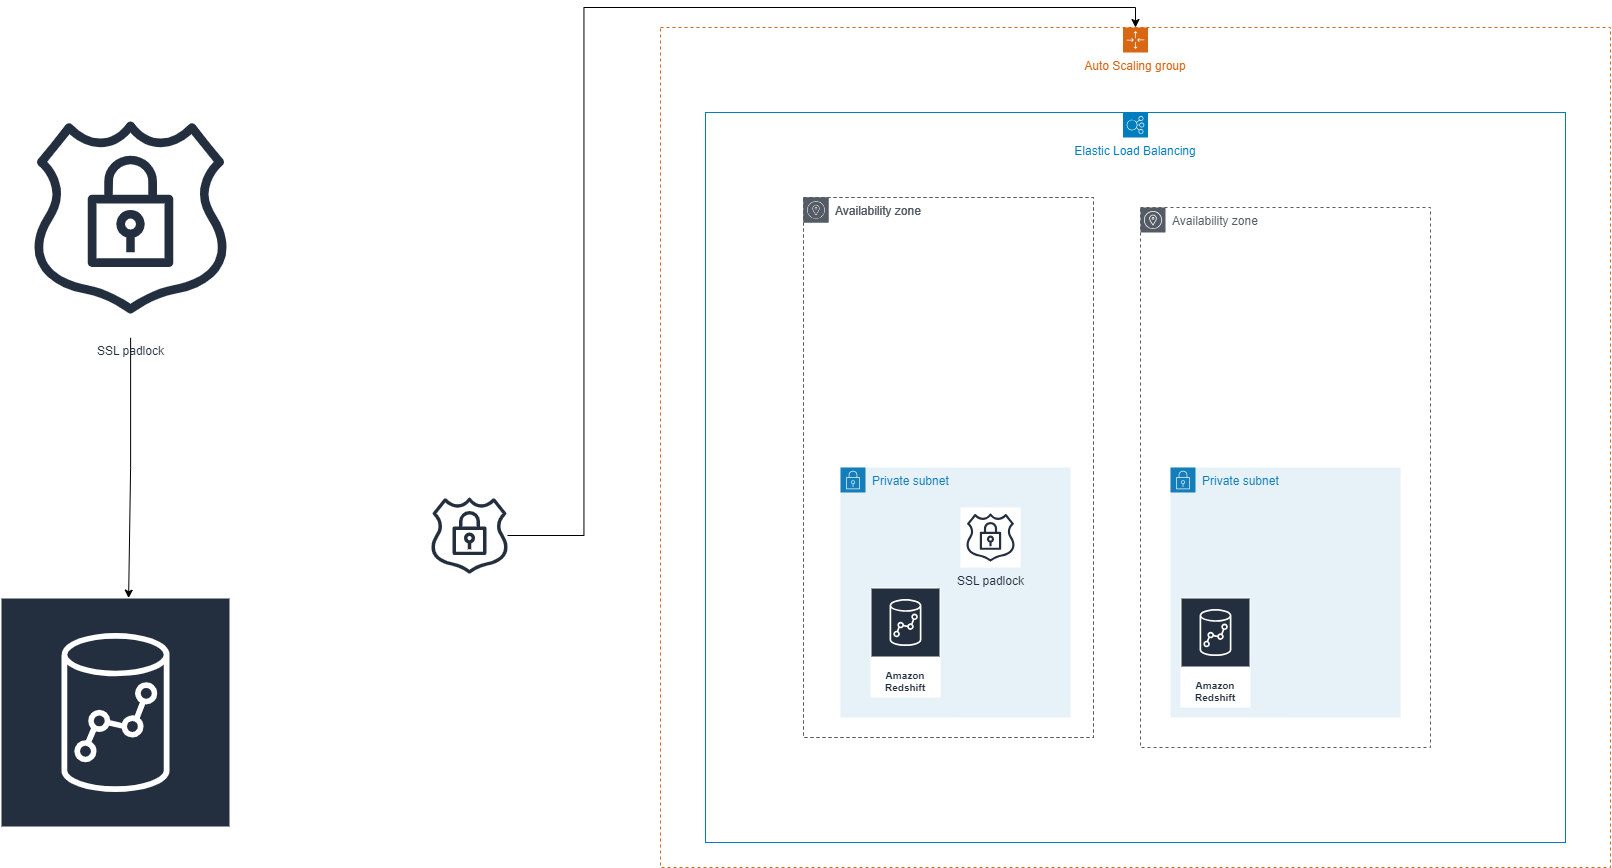

The diagram above was exported from draw.io. Its source (the exported page's mxGraphModel, read from the mxfile embedded in the PNG):
<mxGraphModel dx="2783" dy="2156" grid="1" gridSize="10" guides="1" tooltips="1" connect="1" arrows="1" fold="1" page="1" pageScale="1" pageWidth="827" pageHeight="1169" math="0" shadow="0">
  <root>
    <mxCell id="0" />
    <mxCell id="1" parent="0" />
    <mxCell id="QCOBZ2olu5rl1emnKKaS-4" value="Auto Scaling group" style="points=[[0,0],[0.25,0],[0.5,0],[0.75,0],[1,0],[1,0.25],[1,0.5],[1,0.75],[1,1],[0.75,1],[0.5,1],[0.25,1],[0,1],[0,0.75],[0,0.5],[0,0.25]];outlineConnect=0;gradientColor=none;html=1;whiteSpace=wrap;fontSize=12;fontStyle=0;container=1;pointerEvents=0;collapsible=0;recursiveResize=0;shape=mxgraph.aws4.groupCenter;grIcon=mxgraph.aws4.group_auto_scaling_group;grStroke=1;strokeColor=#D86613;fillColor=none;verticalAlign=top;align=center;fontColor=#D86613;dashed=1;spacingTop=25;" vertex="1" parent="1">
      <mxGeometry x="-20" width="950" height="840" as="geometry" />
    </mxCell>
    <mxCell id="QCOBZ2olu5rl1emnKKaS-3" value="Elastic Load Balancing" style="sketch=0;outlineConnect=0;gradientColor=none;html=1;whiteSpace=wrap;fontSize=12;fontStyle=0;shape=mxgraph.aws4.groupCenter;grIcon=mxgraph.aws4.group_elastic_load_balancing;grStroke=1;strokeColor=#007DBC;fillColor=none;verticalAlign=top;align=center;fontColor=#007DBC;dashed=0;spacingTop=25;" vertex="1" parent="QCOBZ2olu5rl1emnKKaS-4">
      <mxGeometry x="45" y="85" width="860" height="730" as="geometry" />
    </mxCell>
    <mxCell id="QCOBZ2olu5rl1emnKKaS-2" value="Availability zone" style="sketch=0;outlineConnect=0;gradientColor=none;html=1;whiteSpace=wrap;fontSize=12;fontStyle=0;shape=mxgraph.aws4.group;grIcon=mxgraph.aws4.group_availability_zone;strokeColor=#545B64;fillColor=none;verticalAlign=top;align=left;spacingLeft=30;fontColor=#545B64;dashed=1;" vertex="1" parent="QCOBZ2olu5rl1emnKKaS-4">
      <mxGeometry x="143" y="170" width="290" height="540" as="geometry" />
    </mxCell>
    <mxCell id="QCOBZ2olu5rl1emnKKaS-1" value="Availability zone" style="sketch=0;outlineConnect=0;gradientColor=none;html=1;whiteSpace=wrap;fontSize=12;fontStyle=0;shape=mxgraph.aws4.group;grIcon=mxgraph.aws4.group_availability_zone;strokeColor=#545B64;fillColor=none;verticalAlign=top;align=left;spacingLeft=30;fontColor=#545B64;dashed=1;" vertex="1" parent="QCOBZ2olu5rl1emnKKaS-4">
      <mxGeometry x="480" y="180" width="290" height="540" as="geometry" />
    </mxCell>
    <mxCell id="QCOBZ2olu5rl1emnKKaS-7" value="Private subnet" style="points=[[0,0],[0.25,0],[0.5,0],[0.75,0],[1,0],[1,0.25],[1,0.5],[1,0.75],[1,1],[0.75,1],[0.5,1],[0.25,1],[0,1],[0,0.75],[0,0.5],[0,0.25]];outlineConnect=0;gradientColor=none;html=1;whiteSpace=wrap;fontSize=12;fontStyle=0;container=1;pointerEvents=0;collapsible=0;recursiveResize=0;shape=mxgraph.aws4.group;grIcon=mxgraph.aws4.group_security_group;grStroke=0;strokeColor=#147EBA;fillColor=#E6F2F8;verticalAlign=top;align=left;spacingLeft=30;fontColor=#147EBA;dashed=0;" vertex="1" parent="QCOBZ2olu5rl1emnKKaS-4">
      <mxGeometry x="180" y="440" width="230" height="250" as="geometry" />
    </mxCell>
    <mxCell id="QCOBZ2olu5rl1emnKKaS-8" value="Availability zone" style="sketch=0;outlineConnect=0;gradientColor=none;html=1;whiteSpace=wrap;fontSize=12;fontStyle=0;shape=mxgraph.aws4.group;grIcon=mxgraph.aws4.group_availability_zone;strokeColor=#545B64;fillColor=none;verticalAlign=top;align=left;spacingLeft=30;fontColor=#545B64;dashed=1;" vertex="1" parent="QCOBZ2olu5rl1emnKKaS-4">
      <mxGeometry x="143" y="170" width="290" height="540" as="geometry" />
    </mxCell>
    <mxCell id="QCOBZ2olu5rl1emnKKaS-10" value="Private subnet" style="points=[[0,0],[0.25,0],[0.5,0],[0.75,0],[1,0],[1,0.25],[1,0.5],[1,0.75],[1,1],[0.75,1],[0.5,1],[0.25,1],[0,1],[0,0.75],[0,0.5],[0,0.25]];outlineConnect=0;gradientColor=none;html=1;whiteSpace=wrap;fontSize=12;fontStyle=0;container=1;pointerEvents=0;collapsible=0;recursiveResize=0;shape=mxgraph.aws4.group;grIcon=mxgraph.aws4.group_security_group;grStroke=0;strokeColor=#147EBA;fillColor=#E6F2F8;verticalAlign=top;align=left;spacingLeft=30;fontColor=#147EBA;dashed=0;" vertex="1" parent="QCOBZ2olu5rl1emnKKaS-4">
      <mxGeometry x="510" y="440" width="230" height="250" as="geometry" />
    </mxCell>
    <mxCell id="QCOBZ2olu5rl1emnKKaS-12" value="Amazon Redshift" style="sketch=0;outlineConnect=0;fontColor=#232F3E;gradientColor=none;strokeColor=#ffffff;fillColor=#232F3E;dashed=0;verticalLabelPosition=middle;verticalAlign=bottom;align=center;html=1;whiteSpace=wrap;fontSize=10;fontStyle=1;spacing=3;shape=mxgraph.aws4.productIcon;prIcon=mxgraph.aws4.redshift;" vertex="1" parent="QCOBZ2olu5rl1emnKKaS-4">
      <mxGeometry x="210" y="560" width="70" height="110" as="geometry" />
    </mxCell>
    <mxCell id="QCOBZ2olu5rl1emnKKaS-11" value="Amazon Redshift" style="sketch=0;outlineConnect=0;fontColor=#232F3E;gradientColor=none;strokeColor=#ffffff;fillColor=#232F3E;dashed=0;verticalLabelPosition=middle;verticalAlign=bottom;align=center;html=1;whiteSpace=wrap;fontSize=10;fontStyle=1;spacing=3;shape=mxgraph.aws4.productIcon;prIcon=mxgraph.aws4.redshift;" vertex="1" parent="QCOBZ2olu5rl1emnKKaS-4">
      <mxGeometry x="520" y="570" width="70" height="110" as="geometry" />
    </mxCell>
    <mxCell id="QCOBZ2olu5rl1emnKKaS-18" value="SSL padlock" style="sketch=0;outlineConnect=0;fontColor=#232F3E;gradientColor=none;strokeColor=#232F3E;fillColor=#ffffff;dashed=0;verticalLabelPosition=bottom;verticalAlign=top;align=center;html=1;fontSize=12;fontStyle=0;aspect=fixed;shape=mxgraph.aws4.resourceIcon;resIcon=mxgraph.aws4.ssl_padlock;" vertex="1" parent="QCOBZ2olu5rl1emnKKaS-4">
      <mxGeometry x="300" y="480" width="60" height="60" as="geometry" />
    </mxCell>
    <mxCell id="QCOBZ2olu5rl1emnKKaS-14" style="edgeStyle=orthogonalEdgeStyle;rounded=0;orthogonalLoop=1;jettySize=auto;html=1;entryX=0.5;entryY=0;entryDx=0;entryDy=0;" edge="1" parent="1" source="QCOBZ2olu5rl1emnKKaS-13" target="QCOBZ2olu5rl1emnKKaS-4">
      <mxGeometry relative="1" as="geometry" />
    </mxCell>
    <mxCell id="QCOBZ2olu5rl1emnKKaS-13" value="" style="sketch=0;outlineConnect=0;fontColor=#232F3E;gradientColor=none;fillColor=#232F3D;strokeColor=none;dashed=0;verticalLabelPosition=bottom;verticalAlign=top;align=center;html=1;fontSize=12;fontStyle=0;aspect=fixed;pointerEvents=1;shape=mxgraph.aws4.ssl_padlock;" vertex="1" parent="1">
      <mxGeometry x="-250" y="470" width="78" height="76" as="geometry" />
    </mxCell>
    <mxCell id="QCOBZ2olu5rl1emnKKaS-17" style="edgeStyle=orthogonalEdgeStyle;rounded=0;orthogonalLoop=1;jettySize=auto;html=1;entryX=0.557;entryY=0.003;entryDx=0;entryDy=0;entryPerimeter=0;movable=1;resizable=1;rotatable=1;deletable=1;editable=1;locked=0;connectable=1;" edge="1" parent="1" source="QCOBZ2olu5rl1emnKKaS-15" target="QCOBZ2olu5rl1emnKKaS-16">
      <mxGeometry relative="1" as="geometry" />
    </mxCell>
    <mxCell id="QCOBZ2olu5rl1emnKKaS-15" value="SSL padlock" style="sketch=0;outlineConnect=0;fontColor=#232F3E;gradientColor=none;strokeColor=#232F3E;fillColor=#ffffff;dashed=0;verticalLabelPosition=bottom;verticalAlign=top;align=center;html=1;fontSize=12;fontStyle=0;aspect=fixed;shape=mxgraph.aws4.resourceIcon;resIcon=mxgraph.aws4.ssl_padlock;movable=1;resizable=1;rotatable=1;deletable=1;editable=1;locked=0;connectable=1;" vertex="1" parent="1">
      <mxGeometry x="-670" y="70" width="240" height="240" as="geometry" />
    </mxCell>
    <mxCell id="QCOBZ2olu5rl1emnKKaS-16" value="Amazon Redshift" style="sketch=0;outlineConnect=0;fontColor=#232F3E;gradientColor=none;strokeColor=#ffffff;fillColor=#232F3E;dashed=0;verticalLabelPosition=middle;verticalAlign=bottom;align=center;html=1;whiteSpace=wrap;fontSize=10;fontStyle=1;spacing=3;shape=mxgraph.aws4.productIcon;prIcon=mxgraph.aws4.redshift;movable=1;resizable=1;rotatable=1;deletable=1;editable=1;locked=0;connectable=1;" vertex="1" parent="1">
      <mxGeometry x="-680" y="570" width="230" height="220" as="geometry" />
    </mxCell>
  </root>
</mxGraphModel>